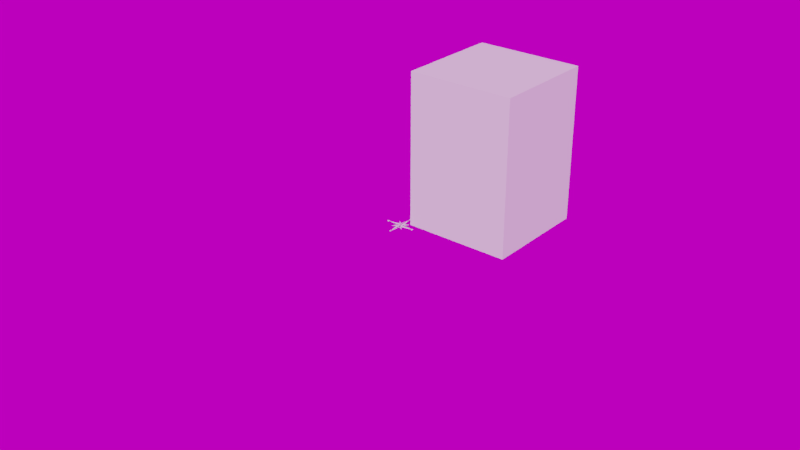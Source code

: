 # Source: scene-bounds.blend  (saved by Blender 4.5.91; exported with 4.5.12 LTS)
import bpy
from mathutils import Matrix  # noqa: F401  (used for matrix-valued properties, if any)

bpy.ops.wm.read_factory_settings(use_empty=True)
scene = bpy.context.scene
scene.name = 'Scene'

# ---- collections
col_scene = bpy.data.collections.new('scene'); scene.collection.children.link(col_scene)

# ---- images (referenced by path relative to the original .blend; pixels are not part of the script)
import os
ASSET_DIR = os.environ.get("B2B_ASSET_DIR", "")  # directory of the original .blend (textures are referenced by path, not embedded)
HERE = os.path.dirname(os.path.abspath(__file__))  # packed textures are extracted next to this script under _unpacked/

def load_image(name, relpath, width, height, colorspace="sRGB"):
    """Load a texture the original file referenced (path relative to the .blend, or extracted next to this script)."""
    p = next((c for c in (os.path.join(HERE, relpath), os.path.join(ASSET_DIR, relpath)) if relpath and os.path.exists(c)), "")
    if p:
        img = bpy.data.images.load(p, check_existing=True)
        img.name = name
    else:  # same state as the original file: an image datablock whose file is absent (Cycles renders it pink)
        img = bpy.data.images.new(name, width, height)
        img.source = "FILE"
        img.filepath = "//" + (relpath or name)
    img.colorspace_settings.name = colorspace
    return img
img_hdrskycloudy004_hdr_6k_exr = load_image('HdrSkyCloudy004_HDR_6K.exr', 'HdrSkyCloudy004_HDR_6K.exr', 1024, 1024, 'Linear Rec.709')

# ---- world
world_world = bpy.data.worlds.new('World'); scene.world = world_world
world_world.use_nodes = True; world_world.node_tree.nodes.clear()
_N = world_world.node_tree.nodes; _L = world_world.node_tree.links
n0 = _N.new('ShaderNodeMath'); n0.name = 'Math'; n0.location = (-166, 272)
n0.operation = 'MULTIPLY'
n0.inputs[2].default_value = 0.0
n1 = _N.new('ShaderNodeMath'); n1.name = 'Math.001'; n1.location = (27, 275)
n1.inputs[2].default_value = 0.0
n2 = _N.new('ShaderNodeBackground'); n2.name = 'Background'; n2.location = (291, 365)
n3 = _N.new('ShaderNodeOutputWorld'); n3.name = 'World Output'; n3.location = (476, 366)
n4 = _N.new('NodeReroute'); n4.name = 'Reroute'; n4.location = (-260, 300)
n4.width = 16
n5 = _N.new('ShaderNodeTexEnvironment'); n5.name = 'Environment Texture'; n5.location = (-620, 340)
n5.width = 280
n5.image = img_hdrskycloudy004_hdr_6k_exr
n6 = _N.new('ShaderNodeMapping'); n6.name = 'Mapping'; n6.location = (-940, 340)
n6.width = 240
n7 = _N.new('ShaderNodeTexCoord'); n7.name = 'Texture Coordinate'; n7.location = (-1160, 340)
n8 = _N.new('ShaderNodeRGB'); n8.name = 'RGB'; n8.location = (-620, 560)
n8.outputs[0].default_value = (0.6038, 0.6038, 0.6038, 1.0)
_L.new(n2.outputs[0], n3.inputs[0])
_L.new(n0.outputs[0], n1.inputs[0])
_L.new(n4.outputs[0], n2.inputs[0])
_L.new(n4.outputs[0], n0.inputs[0])
_L.new(n1.outputs[0], n2.inputs[1])
_L.new(n5.outputs[0], n4.inputs[0])
_L.new(n6.outputs[0], n5.inputs[0])
_L.new(n7.outputs[0], n6.inputs[0])
n3.is_active_output = True
world_world.color = (0.05088, 0.05088, 0.05088)
world_world.use_sun_shadow = False
world_world.sun_shadow_jitter_overblur = 0.0
world_world.cycles.sample_map_resolution = 2048

# ---- meshes
me_plane = bpy.data.meshes.new('Plane')
me_plane.from_pydata([(16.0, 16.0, 0.0), (-2.861e-06, 16.0, 0.0), (16.0, 2.384e-06, 0.0), (2.384e-06, -2.861e-06, 0.0), (16.0, 2.384e-06, 0.0), (16.0, 16.0, 0.0), (-2.861e-06, 16.0, 0.0), (2.384e-06, -2.861e-06, 0.0)], [], [(0, 2, 3, 1), (5, 6, 7, 4), (1, 3, 7, 6), (2, 0, 5, 4), (3, 2, 4, 7), (0, 1, 6, 5)])
_uv = me_plane.uv_layers.new(name='UVMap')
_uv.uv.foreach_set('vector', [0.0, 0.0, 0.0, 1.0, 1.0, 1.0, 1.0, 0.0, 0.0, 0.0, 1.0, 0.0, 1.0, 1.0, 0.0, 1.0, 1.0, 0.0, 1.0, 1.0, 1.0, 1.0, 1.0, 0.0, 0.0, 1.0, 0.0, 0.0, 0.0, 0.0, 0.0, 1.0, 1.0, 1.0, 0.0, 1.0, 0.0, 1.0, 1.0, 1.0, 0.0, 0.0, 1.0, 0.0, 1.0, 0.0, 0.0, 0.0])
me_plane.materials.append(None)
me_plane.use_remesh_fix_poles = True
me_plane.use_remesh_preserve_attributes = False
me_plane.update()
me_cube_001 = bpy.data.meshes.new('Cube.001')
me_cube_001.from_pydata([(0.0, 0.0, 0.0), (0.0, 0.0, 1.0), (0.0, 1.0, 0.0), (0.0, 1.0, 1.0), (1.0, 0.0, 0.0), (1.0, 0.0, 1.0), (1.0, 1.0, 0.0), (1.0, 1.0, 1.0)], [], [(0, 1, 3, 2), (2, 3, 7, 6), (6, 7, 5, 4), (4, 5, 1, 0), (2, 6, 4, 0), (7, 3, 1, 5)])
_uv = me_cube_001.uv_layers.new(name='UVMap')
_uv.uv.foreach_set('vector', [0.375, 0.0, 0.625, 0.0, 0.625, 0.25, 0.375, 0.25, 0.375, 0.25, 0.625, 0.25, 0.625, 0.5, 0.375, 0.5, 0.375, 0.5, 0.625, 0.5, 0.625, 0.75, 0.375, 0.75, 0.375, 0.75, 0.625, 0.75, 0.625, 1.0, 0.375, 1.0, 0.125, 0.5, 0.375, 0.5, 0.375, 0.75, 0.125, 0.75, 0.625, 0.5, 0.875, 0.5, 0.875, 0.75, 0.625, 0.75])
me_cube_001.use_remesh_fix_poles = True
me_cube_001.use_remesh_preserve_attributes = False
me_cube_001.update()

# ---- curves / text
cu_path3254_2_2_7_1 = bpy.data.curves.new('path3254-2-2-7-1', 'CURVE')
cu_path3254_2_2_7_1.dimensions = '2D'
_sp = cu_path3254_2_2_7_1.splines.new('BEZIER'); _sp.bezier_points.add(24)
_sp.bezier_points.foreach_set('co', [-0.001795, 0.07427, 0.0, -0.01303, 0.02021, 0.0, -0.0333, 0.03351, 0.0, -0.03373, 0.03308, 0.0, -0.02045, 0.01284, 0.0, -0.07441, 0.001637, 0.0, -0.07441, 0.0006699, 0.0, -0.02047, -0.01054, 0.0, -0.03384, -0.0309, 0.0, -0.03341, -0.03133, 0.0, -0.01312, -0.01803, 0.0, -0.001894, -0.07208, 0.0, -0.0009269, -0.07208, 0.0, 0.01031, -0.01801, 0.0, 0.03059, -0.03131, 0.0, 0.03101, -0.03089, 0.0, 0.01773, -0.01064, 0.0, 0.07169, 0.0005682, 0.0, 0.07169, 0.001535, 0.0, 0.01776, 0.01274, 0.0, 0.03111, 0.03309, 0.0, 0.03068, 0.03352, 0.0, 0.0104, 0.02021, 0.0, -0.000829, 0.07426, 0.0, -0.001796, 0.07426, 0.0])
_sp.bezier_points.foreach_set('handle_left', [-0.001795, 0.07426, 0.0, -0.009284, 0.03823, 0.0, -0.02655, 0.02907, 0.0, -0.03359, 0.03322, 0.0, -0.02488, 0.01959, 0.0, -0.05643, 0.005372, 0.0, -0.07441, 0.0009921, 0.0, -0.03845, -0.0068, 0.0, -0.02938, -0.02411, 0.0, -0.03355, -0.03119, 0.0, -0.01989, -0.02246, 0.0, -0.005637, -0.05406, 0.0, -0.001249, -0.07208, 0.0, 0.006564, -0.03603, 0.0, 0.02383, -0.02688, 0.0, 0.03087, -0.03103, 0.0, 0.02216, -0.01739, 0.0, 0.0537, -0.003167, 0.0, 0.07169, 0.001213, 0.0, 0.03573, 0.009003, 0.0, 0.02666, 0.02631, 0.0, 0.03083, 0.03337, 0.0, 0.01716, 0.02465, 0.0, 0.002914, 0.05625, 0.0, -0.001474, 0.07426, 0.0])
_sp.bezier_points.foreach_set('handle_right', [-0.00554, 0.05625, 0.0, -0.01979, 0.02464, 0.0, -0.03345, 0.03337, 0.0, -0.02931, 0.02633, 0.0, -0.03844, 0.009107, 0.0, -0.07441, 0.001314, 0.0, -0.05643, -0.003065, 0.0, -0.02493, -0.01732, 0.0, -0.0337, -0.03105, 0.0, -0.02665, -0.0269, 0.0, -0.00938, -0.03604, 0.0, -0.001572, -0.07208, 0.0, 0.002818, -0.05406, 0.0, 0.01707, -0.02245, 0.0, 0.03073, -0.03117, 0.0, 0.02658, -0.02414, 0.0, 0.03571, -0.006903, 0.0, 0.07169, 0.0008905, 0.0, 0.05371, 0.005269, 0.0, 0.02221, 0.01952, 0.0, 0.03097, 0.03323, 0.0, 0.02392, 0.02908, 0.0, 0.006657, 0.03823, 0.0, -0.001151, 0.07426, 0.0, -0.001796, 0.07426, 0.0])
for _p, _l, _r in zip(_sp.bezier_points, ['VECTOR', 'VECTOR', 'VECTOR', 'VECTOR', 'VECTOR', 'VECTOR', 'VECTOR', 'VECTOR', 'VECTOR', 'VECTOR', 'VECTOR', 'VECTOR', 'VECTOR', 'VECTOR', 'VECTOR', 'VECTOR', 'VECTOR', 'VECTOR', 'VECTOR', 'VECTOR', 'VECTOR', 'VECTOR', 'VECTOR', 'VECTOR', 'VECTOR'], ['VECTOR', 'VECTOR', 'VECTOR', 'VECTOR', 'VECTOR', 'VECTOR', 'VECTOR', 'VECTOR', 'VECTOR', 'VECTOR', 'VECTOR', 'VECTOR', 'VECTOR', 'VECTOR', 'VECTOR', 'VECTOR', 'VECTOR', 'VECTOR', 'VECTOR', 'VECTOR', 'VECTOR', 'VECTOR', 'VECTOR', 'VECTOR', 'VECTOR']): _p.handle_left_type = _l; _p.handle_right_type = _r
_sp.use_cyclic_u = True
_sp = cu_path3254_2_2_7_1.splines.new('BEZIER'); _sp.bezier_points.add(5)
_sp.bezier_points.foreach_set('co', [-0.001804, 0.06937, 0.0, -0.001804, 0.01285, 0.0, -0.001804, 0.002361, 0.0, -0.01333, 0.01389, 0.0, -0.01214, 0.01963, 0.0, -0.001804, 0.06937, 0.0])
_sp.bezier_points.foreach_set('handle_left', [-0.001804, 0.06937, 0.0, -0.001804, 0.03169, 0.0, -0.001804, 0.005856, 0.0, -0.00949, 0.01005, 0.0, -0.01254, 0.01771, 0.0, -0.00525, 0.05279, 0.0])
_sp.bezier_points.foreach_set('handle_right', [-0.001804, 0.05053, 0.0, -0.001804, 0.009351, 0.0, -0.005647, 0.006204, 0.0, -0.01294, 0.0158, 0.0, -0.008695, 0.03621, 0.0, -0.001804, 0.06937, 0.0])
for _p, _l, _r in zip(_sp.bezier_points, ['VECTOR', 'VECTOR', 'VECTOR', 'VECTOR', 'VECTOR', 'VECTOR'], ['VECTOR', 'VECTOR', 'VECTOR', 'VECTOR', 'VECTOR', 'VECTOR']): _p.handle_left_type = _l; _p.handle_right_type = _r
_sp.use_cyclic_u = True
_sp = cu_path3254_2_2_7_1.splines.new('BEZIER'); _sp.bezier_points.add(3)
_sp.bezier_points.foreach_set('co', [0.02852, 0.03136, 0.0, 0.0116, 0.01444, 0.0, 0.01053, 0.01957, 0.0, 0.02852, 0.03136, 0.0])
_sp.bezier_points.foreach_set('handle_left', [0.02852, 0.03136, 0.0, 0.01724, 0.02008, 0.0, 0.01089, 0.01786, 0.0, 0.02253, 0.02743, 0.0])
_sp.bezier_points.foreach_set('handle_right', [0.02288, 0.02572, 0.0, 0.01124, 0.01615, 0.0, 0.01653, 0.0235, 0.0, 0.02852, 0.03136, 0.0])
for _p, _l, _r in zip(_sp.bezier_points, ['VECTOR', 'VECTOR', 'VECTOR', 'VECTOR'], ['VECTOR', 'VECTOR', 'VECTOR', 'VECTOR']): _p.handle_left_type = _l; _p.handle_right_type = _r
_sp.use_cyclic_u = True
_sp = cu_path3254_2_2_7_1.splines.new('BEZIER'); _sp.bezier_points.add(3)
_sp.bezier_points.foreach_set('co', [-0.03158, 0.03092, 0.0, -0.01469, 0.01404, 0.0, -0.01981, 0.01298, 0.0, -0.03158, 0.03092, 0.0])
_sp.bezier_points.foreach_set('handle_left', [-0.03158, 0.03092, 0.0, -0.02032, 0.01967, 0.0, -0.0181, 0.01333, 0.0, -0.02765, 0.02494, 0.0])
_sp.bezier_points.foreach_set('handle_right', [-0.02595, 0.02529, 0.0, -0.0164, 0.01369, 0.0, -0.02373, 0.01896, 0.0, -0.03158, 0.03092, 0.0])
for _p, _l, _r in zip(_sp.bezier_points, ['VECTOR', 'VECTOR', 'VECTOR', 'VECTOR'], ['VECTOR', 'VECTOR', 'VECTOR', 'VECTOR']): _p.handle_left_type = _l; _p.handle_right_type = _r
_sp.use_cyclic_u = True
_sp = cu_path3254_2_2_7_1.splines.new('BEZIER'); _sp.bezier_points.add(5)
_sp.bezier_points.foreach_set('co', [0.0113, 0.01307, 0.0, 0.01717, 0.01185, 0.0, 0.06679, 0.001546, 0.0, 0.01041, 0.001546, 0.0, -0.0002281, 0.001546, 0.0, 0.0113, 0.01307, 0.0])
_sp.bezier_points.foreach_set('handle_left', [0.0113, 0.01307, 0.0, 0.01522, 0.01226, 0.0, 0.05025, 0.004982, 0.0, 0.0292, 0.001546, 0.0, 0.003318, 0.001546, 0.0, 0.00746, 0.009231, 0.0])
_sp.bezier_points.foreach_set('handle_right', [0.01326, 0.01267, 0.0, 0.03371, 0.008417, 0.0, 0.048, 0.001546, 0.0, 0.006865, 0.001546, 0.0, 0.003616, 0.005389, 0.0, 0.0113, 0.01307, 0.0])
for _p, _l, _r in zip(_sp.bezier_points, ['VECTOR', 'VECTOR', 'VECTOR', 'VECTOR', 'VECTOR', 'VECTOR'], ['VECTOR', 'VECTOR', 'VECTOR', 'VECTOR', 'VECTOR', 'VECTOR']): _p.handle_left_type = _l; _p.handle_right_type = _r
_sp.use_cyclic_u = True
_sp = cu_path3254_2_2_7_1.splines.new('BEZIER'); _sp.bezier_points.add(5)
_sp.bezier_points.foreach_set('co', [-0.06952, 0.0006617, 0.0, -0.01313, 0.0006617, 0.0, -0.002489, 0.0006617, 0.0, -0.01402, -0.01087, 0.0, -0.01989, -0.009647, 0.0, -0.06952, 0.0006616, 0.0])
_sp.bezier_points.foreach_set('handle_left', [-0.06952, 0.0006617, 0.0, -0.03192, 0.0006617, 0.0, -0.006034, 0.0006617, 0.0, -0.01018, -0.007024, 0.0, -0.01793, -0.01005, 0.0, -0.05298, -0.002775, 0.0])
_sp.bezier_points.foreach_set('handle_right', [-0.05072, 0.0006617, 0.0, -0.00958, 0.0006617, 0.0, -0.006332, -0.003181, 0.0, -0.01598, -0.01046, 0.0, -0.03643, -0.006211, 0.0, -0.06952, 0.0006616, 0.0])
for _p, _l, _r in zip(_sp.bezier_points, ['VECTOR', 'VECTOR', 'VECTOR', 'VECTOR', 'VECTOR', 'VECTOR'], ['VECTOR', 'VECTOR', 'VECTOR', 'VECTOR', 'VECTOR', 'VECTOR']): _p.handle_left_type = _l; _p.handle_right_type = _r
_sp.use_cyclic_u = True
_sp = cu_path3254_2_2_7_1.splines.new('BEZIER'); _sp.bezier_points.add(5)
_sp.bezier_points.foreach_set('co', [-0.0009207, -0.000165, 0.0, 0.01061, -0.01169, 0.0, 0.009419, -0.01743, 0.0, -0.0009206, -0.06718, 0.0, -0.0009206, -0.01064, 0.0, -0.0009206, -0.0001629, 0.0])
_sp.bezier_points.foreach_set('handle_left', [-0.0009206, -0.0001643, 0.0, 0.006767, -0.007851, 0.0, 0.009816, -0.01552, 0.0, 0.002526, -0.0506, 0.0, -0.0009206, -0.02949, 0.0, -0.0009206, -0.003657, 0.0])
_sp.bezier_points.foreach_set('handle_right', [0.002923, -0.004008, 0.0, 0.01021, -0.01361, 0.0, 0.005972, -0.03401, 0.0, -0.0009206, -0.04833, 0.0, -0.0009206, -0.00715, 0.0, -0.0009206, -0.0001636, 0.0])
for _p, _l, _r in zip(_sp.bezier_points, ['VECTOR', 'VECTOR', 'VECTOR', 'VECTOR', 'VECTOR', 'VECTOR'], ['VECTOR', 'VECTOR', 'VECTOR', 'VECTOR', 'VECTOR', 'VECTOR']): _p.handle_left_type = _l; _p.handle_right_type = _r
_sp.use_cyclic_u = True
_sp = cu_path3254_2_2_7_1.splines.new('BEZIER'); _sp.bezier_points.add(3)
_sp.bezier_points.foreach_set('co', [0.01708, -0.01077, 0.0, 0.02886, -0.02872, 0.0, 0.01196, -0.01183, 0.0, 0.01708, -0.01077, 0.0])
_sp.bezier_points.foreach_set('handle_left', [0.01708, -0.01077, 0.0, 0.02493, -0.02274, 0.0, 0.01759, -0.01746, 0.0, 0.01537, -0.01112, 0.0])
_sp.bezier_points.foreach_set('handle_right', [0.021, -0.01675, 0.0, 0.02322, -0.02309, 0.0, 0.01367, -0.01148, 0.0, 0.01708, -0.01077, 0.0])
for _p, _l, _r in zip(_sp.bezier_points, ['VECTOR', 'VECTOR', 'VECTOR', 'VECTOR'], ['VECTOR', 'VECTOR', 'VECTOR', 'VECTOR']): _p.handle_left_type = _l; _p.handle_right_type = _r
_sp.use_cyclic_u = True
_sp = cu_path3254_2_2_7_1.splines.new('BEZIER'); _sp.bezier_points.add(3)
_sp.bezier_points.foreach_set('co', [-0.01432, -0.01225, 0.0, -0.01326, -0.01738, 0.0, -0.03125, -0.02918, 0.0, -0.01432, -0.01225, 0.0])
_sp.bezier_points.foreach_set('handle_left', [-0.01432, -0.01225, 0.0, -0.01362, -0.01567, 0.0, -0.02525, -0.02524, 0.0, -0.01997, -0.01789, 0.0])
_sp.bezier_points.foreach_set('handle_right', [-0.01397, -0.01396, 0.0, -0.01926, -0.02131, 0.0, -0.02561, -0.02354, 0.0, -0.01432, -0.01225, 0.0])
for _p, _l, _r in zip(_sp.bezier_points, ['VECTOR', 'VECTOR', 'VECTOR', 'VECTOR'], ['VECTOR', 'VECTOR', 'VECTOR', 'VECTOR']): _p.handle_left_type = _l; _p.handle_right_type = _r
_sp.use_cyclic_u = True
_sp = cu_path3254_2_2_7_1.splines.new('BEZIER'); _sp.bezier_points.add(21)
_sp.bezier_points.foreach_set('co', [0.00409, 0.08924, 0.0, 0.00265, 0.08466, 0.0, 0.00265, 0.07919, 0.0, 0.002008, 0.07919, 0.0, -0.004506, 0.08835, 0.0, -0.004506, 0.08559, 0.0, -0.004367, 0.08255, 0.0, -0.003051, 0.08022, 0.0, -0.003051, 0.07955, 0.0, -0.006817, 0.07955, 0.0, -0.006817, 0.08022, 0.0, -0.005386, 0.0855, 0.0, -0.005386, 0.08822, 0.0, -0.005593, 0.08901, 0.0, -0.006566, 0.08923, 0.0, -0.006566, 0.08992, 0.0, -0.003717, 0.08992, 0.0, 0.001732, 0.08224, 0.0, 0.001732, 0.08442, 0.0, 0.0003003, 0.08924, 0.0, 0.0003003, 0.08992, 0.0, 0.00409, 0.08992, 0.0])
_sp.bezier_points.foreach_set('handle_left', [0.00409, 0.08924, 0.0, 0.00265, 0.08763, 0.0, 0.00265, 0.07919, 0.0, 0.002222, 0.07919, 0.0, -0.002335, 0.0853, 0.0, -0.004506, 0.08651, 0.0, -0.00446, 0.08322, 0.0, -0.00373, 0.08031, 0.0, -0.003051, 0.07955, 0.0, -0.005562, 0.07955, 0.0, -0.006817, 0.08, 0.0, -0.005386, 0.08213, 0.0, -0.005386, 0.08822, 0.0, -0.005455, 0.08888, 0.0, -0.006055, 0.08922, 0.0, -0.006566, 0.08992, 0.0, -0.004667, 0.08992, 0.0, -8.476e-05, 0.0848, 0.0, 0.001732, 0.08369, 0.0, 0.001254, 0.08914, 0.0, 0.0003003, 0.08992, 0.0, 0.002827, 0.08992, 0.0])
_sp.bezier_points.foreach_set('handle_right', [0.00313, 0.08915, 0.0, 0.00265, 0.08466, 0.0, 0.002436, 0.07919, 0.0, -0.0001636, 0.08224, 0.0, -0.004506, 0.08743, 0.0, -0.004506, 0.08423, 0.0, -0.004168, 0.08108, 0.0, -0.003051, 0.08022, 0.0, -0.004307, 0.07955, 0.0, -0.006817, 0.07977, 0.0, -0.005863, 0.08037, 0.0, -0.005386, 0.0855, 0.0, -0.005386, 0.08861, 0.0, -0.005731, 0.08915, 0.0, -0.006566, 0.08923, 0.0, -0.005616, 0.08992, 0.0, -0.001901, 0.08736, 0.0, 0.001732, 0.08297, 0.0, 0.001732, 0.08753, 0.0, 0.0003003, 0.08924, 0.0, 0.001563, 0.08992, 0.0, 0.00409, 0.08992, 0.0])
for _p, _l, _r in zip(_sp.bezier_points, ['FREE', 'FREE', 'FREE', 'VECTOR', 'VECTOR', 'VECTOR', 'FREE', 'FREE', 'FREE', 'VECTOR', 'VECTOR', 'FREE', 'FREE', 'FREE', 'FREE', 'FREE', 'VECTOR', 'VECTOR', 'VECTOR', 'FREE', 'FREE', 'VECTOR'], ['FREE', 'FREE', 'VECTOR', 'VECTOR', 'VECTOR', 'FREE', 'FREE', 'FREE', 'VECTOR', 'VECTOR', 'FREE', 'FREE', 'FREE', 'FREE', 'FREE', 'VECTOR', 'VECTOR', 'VECTOR', 'FREE', 'FREE', 'VECTOR', 'FREE']): _p.handle_left_type = _l; _p.handle_right_type = _r
_sp.use_cyclic_u = True
_sp = cu_path3254_2_2_7_1.splines.new('BEZIER'); _sp.bezier_points.add(27)
_sp.bezier_points.foreach_set('co', [0.001826, -0.0836, 0.0, 0.0005383, -0.086, 0.0, -0.002062, -0.08692, 0.0, -0.004551, -0.08637, 0.0, -0.004551, -0.08327, 0.0, -0.00364, -0.08327, 0.0, -0.003062, -0.08524, 0.0, -0.00148, -0.08607, 0.0, -0.0002447, -0.08563, 0.0, 0.0002305, -0.08442, 0.0, -0.0005084, -0.08294, 0.0, -0.002004, -0.08186, 0.0, -0.003515, -0.08076, 0.0, -0.004103, -0.07997, 0.0, -0.004307, -0.07908, 0.0, -0.003087, -0.07687, 0.0, -0.0006623, -0.07608, 0.0, 0.001378, -0.07654, 0.0, 0.001378, -0.07927, 0.0, 0.0004596, -0.07927, 0.0, -7.326e-05, -0.07762, 0.0, -0.001386, -0.07694, 0.0, -0.00236, -0.07729, 0.0, -0.002751, -0.07823, 0.0, -0.0019, -0.07974, 0.0, -0.0003455, -0.08085, 0.0, 0.001098, -0.08194, 0.0, 0.001826, -0.0836, 0.0])
_sp.bezier_points.foreach_set('handle_left', [0.001826, -0.0836, 0.0, 0.001397, -0.08533, 0.0, -0.001111, -0.08692, 0.0, -0.003606, -0.08673, 0.0, -0.004551, -0.08327, 0.0, -0.003943, -0.08327, 0.0, -0.003447, -0.08472, 0.0, -0.002121, -0.08607, 0.0, -0.0005616, -0.08592, 0.0, 0.0002305, -0.08493, 0.0, -1.579e-05, -0.0834, 0.0, -0.001215, -0.08238, 0.0, -0.003185, -0.08104, 0.0, -0.003955, -0.08029, 0.0, -0.004307, -0.07939, 0.0, -0.003901, -0.07747, 0.0, -0.001557, -0.07608, 0.0, 0.0005016, -0.07623, 0.0, 0.001378, -0.07927, 0.0, 0.0007656, -0.07927, 0.0, 0.0002409, -0.07803, 0.0, -0.0008525, -0.07694, 0.0, -0.002099, -0.07706, 0.0, -0.002751, -0.07785, 0.0, -0.002467, -0.07923, 0.0, -0.001163, -0.08031, 0.0, 0.0008701, -0.0817, 0.0, 0.001826, -0.08298, 0.0])
_sp.bezier_points.foreach_set('handle_right', [0.001826, -0.08453, 0.0, -0.0002441, -0.08661, 0.0, -0.002776, -0.08692, 0.0, -0.004551, -0.08637, 0.0, -0.004247, -0.08327, 0.0, -0.00364, -0.08407, 0.0, -0.002649, -0.08579, 0.0, -0.0009735, -0.08607, 0.0, 7.208e-05, -0.08533, 0.0, 0.0002305, -0.08389, 0.0, -0.0007166, -0.08274, 0.0, -0.002681, -0.08141, 0.0, -0.003759, -0.08055, 0.0, -0.004239, -0.07969, 0.0, -0.004307, -0.0782, 0.0, -0.002366, -0.07635, 0.0, -0.0001784, -0.07608, 0.0, 0.001378, -0.07654, 0.0, 0.001072, -0.07927, 0.0, 0.0004185, -0.07858, 0.0, -0.0004148, -0.07716, 0.0, -0.001774, -0.07694, 0.0, -0.002621, -0.07753, 0.0, -0.002751, -0.07873, 0.0, -0.001681, -0.07993, 0.0, 0.0003891, -0.08134, 0.0, 0.001583, -0.08243, 0.0, 0.001826, -0.0836, 0.0])
for _p, _l, _r in zip(_sp.bezier_points, ['FREE', 'FREE', 'FREE', 'FREE', 'FREE', 'VECTOR', 'FREE', 'FREE', 'FREE', 'FREE', 'FREE', 'FREE', 'FREE', 'FREE', 'FREE', 'FREE', 'FREE', 'FREE', 'FREE', 'VECTOR', 'FREE', 'FREE', 'FREE', 'FREE', 'FREE', 'FREE', 'FREE', 'FREE'], ['FREE', 'FREE', 'FREE', 'FREE', 'VECTOR', 'FREE', 'FREE', 'FREE', 'FREE', 'FREE', 'FREE', 'FREE', 'FREE', 'FREE', 'FREE', 'FREE', 'FREE', 'FREE', 'VECTOR', 'FREE', 'FREE', 'FREE', 'FREE', 'FREE', 'FREE', 'FREE', 'FREE', 'FREE']): _p.handle_left_type = _l; _p.handle_right_type = _r
_sp.use_cyclic_u = True
_sp = cu_path3254_2_2_7_1.splines.new('BEZIER'); _sp.bezier_points.add(31)
_sp.bezier_points.foreach_set('co', [-0.07752, 0.005771, 0.0, -0.07926, 0.003682, 0.0, -0.08244, -0.004281, 0.0, -0.08317, -0.004281, 0.0, -0.08536, 0.002363, 0.0, -0.0864, -0.0001075, 0.0, -0.08804, -0.004281, 0.0, -0.08875, -0.004281, 0.0, -0.09144, 0.003643, 0.0, -0.09241, 0.005552, 0.0, -0.09303, 0.005781, 0.0, -0.09303, 0.006466, 0.0, -0.08993, 0.006466, 0.0, -0.08993, 0.005773, 0.0, -0.09022, 0.005669, 0.0, -0.0902, 0.005562, 0.0, -0.08786, -0.001703, 0.0, -0.08673, 0.001496, 0.0, -0.08616, 0.00419, 0.0, -0.08749, 0.005777, 0.0, -0.08749, 0.006466, 0.0, -0.08435, 0.006466, 0.0, -0.08435, 0.005772, 0.0, -0.08469, 0.005677, 0.0, -0.08467, 0.005562, 0.0, -0.0823, -0.001703, 0.0, -0.08087, 0.002259, 0.0, -0.08014, 0.004867, 0.0, -0.0804, 0.005591, 0.0, -0.08141, 0.005772, 0.0, -0.08141, 0.006466, 0.0, -0.07752, 0.006466, 0.0])
_sp.bezier_points.foreach_set('handle_left', [-0.07752, 0.005771, 0.0, -0.07871, 0.005064, 0.0, -0.08244, -0.004281, 0.0, -0.08293, -0.004281, 0.0, -0.08463, 0.0001482, 0.0, -0.08608, 0.0006891, 0.0, -0.08804, -0.004281, 0.0, -0.08852, -0.004281, 0.0, -0.09054, 0.001001, 0.0, -0.09211, 0.005298, 0.0, -0.09277, 0.00576, 0.0, -0.09303, 0.006466, 0.0, -0.09096, 0.006466, 0.0, -0.08993, 0.006004, 0.0, -0.09022, 0.005733, 0.0, -0.09022, 0.005603, 0.0, -0.08786, -0.001703, 0.0, -0.08711, 0.0004296, 0.0, -0.08616, 0.003341, 0.0, -0.0866, 0.00573, 0.0, -0.08749, 0.006466, 0.0, -0.08539, 0.006466, 0.0, -0.08435, 0.006003, 0.0, -0.08469, 0.005735, 0.0, -0.08468, 0.005603, 0.0, -0.0823, -0.001703, 0.0, -0.08134, 0.0009381, 0.0, -0.08014, 0.004357, 0.0, -0.08023, 0.005473, 0.0, -0.08089, 0.00576, 0.0, -0.08141, 0.006466, 0.0, -0.07882, 0.006466, 0.0])
_sp.bezier_points.foreach_set('handle_right', [-0.07813, 0.00576, 0.0, -0.07926, 0.003682, 0.0, -0.08269, -0.004281, 0.0, -0.0839, -0.002067, 0.0, -0.08574, 0.001513, 0.0, -0.0864, -0.0001075, 0.0, -0.08828, -0.004281, 0.0, -0.08965, -0.00164, 0.0, -0.09178, 0.004661, 0.0, -0.09257, 0.005684, 0.0, -0.09303, 0.005781, 0.0, -0.092, 0.006466, 0.0, -0.08993, 0.006235, 0.0, -0.09013, 0.005767, 0.0, -0.09022, 0.005638, 0.0, -0.0902, 0.005562, 0.0, -0.08748, -0.0006368, 0.0, -0.08635, 0.002443, 0.0, -0.08616, 0.005201, 0.0, -0.08749, 0.005777, 0.0, -0.08644, 0.006466, 0.0, -0.08435, 0.006235, 0.0, -0.08457, 0.005766, 0.0, -0.08469, 0.005641, 0.0, -0.08467, 0.005562, 0.0, -0.08182, -0.0003826, 0.0, -0.08038, 0.003487, 0.0, -0.08014, 0.005232, 0.0, -0.08055, 0.005699, 0.0, -0.08141, 0.005772, 0.0, -0.08012, 0.006466, 0.0, -0.07752, 0.006466, 0.0])
for _p, _l, _r in zip(_sp.bezier_points, ['FREE', 'FREE', 'FREE', 'VECTOR', 'VECTOR', 'FREE', 'FREE', 'VECTOR', 'VECTOR', 'FREE', 'FREE', 'FREE', 'VECTOR', 'VECTOR', 'FREE', 'FREE', 'FREE', 'VECTOR', 'FREE', 'FREE', 'FREE', 'VECTOR', 'VECTOR', 'FREE', 'FREE', 'FREE', 'VECTOR', 'FREE', 'FREE', 'FREE', 'FREE', 'VECTOR'], ['FREE', 'FREE', 'VECTOR', 'VECTOR', 'FREE', 'FREE', 'VECTOR', 'VECTOR', 'FREE', 'FREE', 'FREE', 'VECTOR', 'VECTOR', 'FREE', 'FREE', 'FREE', 'VECTOR', 'FREE', 'FREE', 'FREE', 'VECTOR', 'VECTOR', 'FREE', 'FREE', 'FREE', 'VECTOR', 'FREE', 'FREE', 'FREE', 'FREE', 'VECTOR', 'FREE']): _p.handle_left_type = _l; _p.handle_right_type = _r
_sp.use_cyclic_u = True
_sp = cu_path3254_2_2_7_1.splines.new('BEZIER'); _sp.bezier_points.add(37)
_sp.bezier_points.foreach_set('co', [0.0774, 0.005846, 0.0, 0.0774, 0.0015, 0.0, 0.07761, 0.0015, 0.0, 0.07908, 0.002138, 0.0, 0.07966, 0.00402, 0.0, 0.07996, 0.00402, 0.0, 0.07996, -0.00157, 0.0, 0.07966, -0.00157, 0.0, 0.07927, -7.406e-05, 0.0, 0.07856, 0.0007093, 0.0, 0.0774, 0.00091, 0.0, 0.0774, -0.002097, 0.0, 0.07747, -0.003176, 0.0, 0.07775, -0.003499, 0.0, 0.07841, -0.003625, 0.0, 0.07905, -0.003625, 0.0, 0.08145, -0.002932, 0.0, 0.08274, -0.0008219, 0.0, 0.08303, -0.0008219, 0.0, 0.08255, -0.004215, 0.0, 0.07333, -0.004215, 0.0, 0.07333, -0.003924, 0.0, 0.07368, -0.003924, 0.0, 0.07443, -0.003758, 0.0, 0.07474, -0.003381, 0.0, 0.07483, -0.002389, 0.0, 0.07483, 0.004634, 0.0, 0.07479, 0.005523, 0.0, 0.0745, 0.005948, 0.0, 0.07368, 0.006169, 0.0, 0.07333, 0.006169, 0.0, 0.07333, 0.00646, 0.0, 0.08226, 0.00646, 0.0, 0.08226, 0.003303, 0.0, 0.08196, 0.003303, 0.0, 0.08132, 0.004964, 0.0, 0.08015, 0.005704, 0.0, 0.0785, 0.005846, 0.0])
_sp.bezier_points.foreach_set('handle_left', [0.07776, 0.005846, 0.0, 0.0774, 0.002949, 0.0, 0.07754, 0.0015, 0.0, 0.07878, 0.001713, 0.0, 0.07958, 0.00319, 0.0, 0.07986, 0.00402, 0.0, 0.07996, 0.0002933, 0.0, 0.07976, -0.00157, 0.0, 0.07947, -0.0004624, 0.0, 0.07883, 0.0005754, 0.0, 0.0779, 0.00091, 0.0, 0.0774, -0.001095, 0.0, 0.07742, -0.003045, 0.0, 0.07761, -0.003415, 0.0, 0.07811, -0.003625, 0.0, 0.07884, -0.003625, 0.0, 0.08084, -0.003394, 0.0, 0.08248, -0.001767, 0.0, 0.08293, -0.0008219, 0.0, 0.08271, -0.003084, 0.0, 0.0764, -0.004215, 0.0, 0.07333, -0.004021, 0.0, 0.07356, -0.003924, 0.0, 0.07423, -0.003862, 0.0, 0.07466, -0.003556, 0.0, 0.07483, -0.002924, 0.0, 0.07483, 0.002293, 0.0, 0.07482, 0.005414, 0.0, 0.07464, 0.005846, 0.0, 0.07403, 0.006169, 0.0, 0.07344, 0.006169, 0.0, 0.07333, 0.006363, 0.0, 0.07928, 0.00646, 0.0, 0.08226, 0.004356, 0.0, 0.08206, 0.003303, 0.0, 0.0816, 0.004628, 0.0, 0.08065, 0.005543, 0.0, 0.07931, 0.005846, 0.0])
_sp.bezier_points.foreach_set('handle_right', [0.0774, 0.004398, 0.0, 0.07747, 0.0015, 0.0, 0.07828, 0.0015, 0.0, 0.07938, 0.002563, 0.0, 0.07976, 0.00402, 0.0, 0.07996, 0.002157, 0.0, 0.07986, -0.00157, 0.0, 0.0796, -0.000961, 0.0, 0.07906, 0.0003143, 0.0, 0.07829, 0.0008431, 0.0, 0.0774, -9.242e-05, 0.0, 0.0774, -0.002685, 0.0, 0.07752, -0.003307, 0.0, 0.07789, -0.003583, 0.0, 0.07862, -0.003625, 0.0, 0.08005, -0.003625, 0.0, 0.08205, -0.00247, 0.0, 0.08284, -0.0008219, 0.0, 0.08287, -0.001953, 0.0, 0.07948, -0.004215, 0.0, 0.07333, -0.004118, 0.0, 0.07344, -0.003924, 0.0, 0.07399, -0.003924, 0.0, 0.07456, -0.003685, 0.0, 0.0748, -0.003255, 0.0, 0.07483, -4.78e-05, 0.0, 0.07483, 0.005117, 0.0, 0.07474, 0.005707, 0.0, 0.0743, 0.006095, 0.0, 0.07356, 0.006169, 0.0, 0.07333, 0.006266, 0.0, 0.0763, 0.00646, 0.0, 0.08226, 0.005408, 0.0, 0.08216, 0.003303, 0.0, 0.08181, 0.004075, 0.0, 0.08104, 0.0053, 0.0, 0.07986, 0.005799, 0.0, 0.07813, 0.005846, 0.0])
for _p, _l, _r in zip(_sp.bezier_points, ['VECTOR', 'VECTOR', 'VECTOR', 'ALIGNED', 'FREE', 'VECTOR', 'VECTOR', 'VECTOR', 'ALIGNED', 'ALIGNED', 'FREE', 'VECTOR', 'ALIGNED', 'ALIGNED', 'FREE', 'VECTOR', 'ALIGNED', 'FREE', 'VECTOR', 'VECTOR', 'VECTOR', 'VECTOR', 'VECTOR', 'ALIGNED', 'ALIGNED', 'FREE', 'VECTOR', 'ALIGNED', 'ALIGNED', 'FREE', 'VECTOR', 'VECTOR', 'VECTOR', 'VECTOR', 'VECTOR', 'ALIGNED', 'ALIGNED', 'FREE'], ['VECTOR', 'VECTOR', 'FREE', 'ALIGNED', 'VECTOR', 'VECTOR', 'VECTOR', 'FREE', 'ALIGNED', 'ALIGNED', 'VECTOR', 'FREE', 'ALIGNED', 'ALIGNED', 'VECTOR', 'FREE', 'ALIGNED', 'VECTOR', 'VECTOR', 'VECTOR', 'VECTOR', 'VECTOR', 'FREE', 'ALIGNED', 'ALIGNED', 'VECTOR', 'FREE', 'ALIGNED', 'ALIGNED', 'VECTOR', 'VECTOR', 'VECTOR', 'VECTOR', 'VECTOR', 'FREE', 'ALIGNED', 'ALIGNED', 'VECTOR']): _p.handle_left_type = _l; _p.handle_right_type = _r
_sp.order_u = 0
_sp.order_v = 0
_sp.resolution_v = 0
_sp.use_cyclic_u = True
cu_path3254_2_2_7_1.extrude = 0.001
cu_path3254_2_2_7_1.fill_mode = 'BOTH'

# ---- objects
ob_ground = bpy.data.objects.new('ground', me_plane)
ob_windrose = bpy.data.objects.new('windrose', cu_path3254_2_2_7_1)
ob_bounds = bpy.data.objects.new('bounds', me_cube_001)

# ---- transforms, parenting, visibility, modifiers, constraints
ob_ground.location = (0.0, 0.0, 0.0)
ob_ground.scale = (2.0, 2.0, 1.0)
ob_ground.lock_location = (True, True, True)
ob_ground.lock_rotation = (True, True, True)
ob_ground.lock_scale = (False, False, True)
ob_windrose.location = (-1.951, -2.035, 0.0)
ob_windrose.scale = (53.13, 53.13, 53.13)
ob_windrose.color = (0.3932, 0.7016, 1.0, 1.0)
ob_windrose.display_type = 'SOLID'
ob_bounds.location = (0.0, 0.0, 0.0)
ob_bounds.scale = (32.0, 32.0, 46.0)
ob_bounds.lock_location = (True, True, True)
ob_bounds.lock_rotation = (True, True, True)
ob_bounds.lock_scale = (True, True, True)
ob_bounds.display_type = 'BOUNDS'

# ---- collection membership
col_scene.objects.link(ob_ground)
col_scene.objects.link(ob_windrose)
col_scene.objects.link(ob_bounds)

# ---- scene / render settings (as saved in the file)
scene.frame_start = 1; scene.frame_end = 300; scene.frame_set(0)
scene.render.engine = 'BLENDER_EEVEE_NEXT'
scene.render.fps = 60
scene.render.dither_intensity = 0.0
scene.cycles.feature_set = 'EXPERIMENTAL'
scene.cycles.use_denoising = False
scene.cycles.sampling_pattern = 'TABULATED_SOBOL'
scene.cycles.use_light_tree = False
scene.cycles.bake_type = 'ENVIRONMENT'
scene.eevee.use_volumetric_shadows = True
scene.eevee.use_gtao = True
scene.eevee.use_raytracing = True
scene.view_settings.look = 'Medium High Contrast'
scene.view_settings.view_transform = 'Filmic'
bpy.context.view_layer.update()

# ---- added for rendering (the .blend has no active camera and no usable light): camera, sun
cam_auto = bpy.data.cameras.new('AutoCamera')
cam_auto.lens = 50.0
cam_auto.sensor_width = 36.0
cam_auto.clip_end = 3166.45
ob_auto_camera = bpy.data.objects.new('AutoCamera', cam_auto)
scene.collection.objects.link(ob_auto_camera)
ob_auto_camera.location = (178.208, -218.465, 144.34)
ob_auto_camera.rotation_euler = (1.09748, -7.21219e-08, 0.694738)
scene.camera = ob_auto_camera
light_auto_sun = bpy.data.lights.new('AutoSun', 'SUN')
light_auto_sun.energy = 3.0
light_auto_sun.angle = 0.0523599
ob_auto_sun = bpy.data.objects.new('AutoSun', light_auto_sun)
scene.collection.objects.link(ob_auto_sun)
ob_auto_sun.rotation_euler = (0.872665, 0.174533, 0.523599)
bpy.context.view_layer.update()
